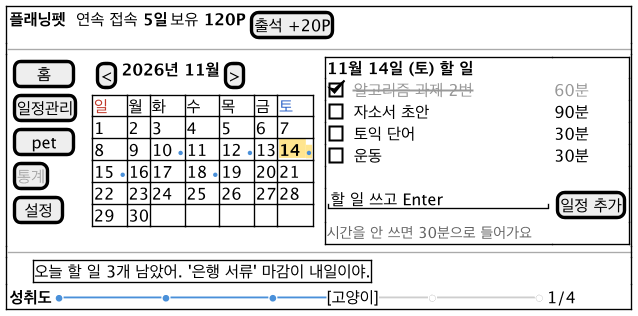

The diagram above was rendered by PlantUML. Its source (embedded in the PNG):
@startsalt ui-main
!include ui-common.iuml
{+
  { <b>플래닝펫</b> | .                    | 연속 접속 <b>5일</b> | 보유 <b>120P</b> | [출석 +20P] }
  --
  {
    {
      [  홈  ]
      [일정관리]
      [ pet ]
      [<color:#AAAAAA>통계</color>]
      [ 설정 ]
    } | . |
    {
      { [<] | <b>2026년 11월</b> | [>] }
      {#
        <color:#C0392B>일 | 월 | 화 | 수 | 목 | 금 | <color:#2E64C8>토
        1  | 2  | 3  | 4  | 5  | 6  | 7
        8  | 9  | 10 <size:8><color:#4A90D9>●</color></size> | 11 | 12 <size:8><color:#4A90D9>●</color></size> | 13 | <back:#FFE58F><b>14 <size:8><color:#4A90D9>●</color></size></b></back>
        15 <size:8><color:#4A90D9>●</color></size> | 16 | 17 | 18 <size:8><color:#4A90D9>●</color></size> | 19 | 20 | 21
        22 | 23 | 24 | 25 | 26 | 27 | 28
        29 | 30 | .  | .  | .  | .  | .
      }
    } | . |
    {+
      <b>11월 14일 (토) 할 일</b> | .
      [X] <color:#999999><s>알고리즘 과제 2번</s></color> | <color:#999999>60분</color>
      [ ] 자소서 초안 | 90분
      [ ] 토익 단어 | 30분
      [ ] 운동 | 30분
      . | .
      "할 일 쓰고 Enter        " | [일정 추가]
      <size:11><color:#666666>시간을 안 쓰면 30분으로 들어가요</color></size> | .
    }
  }
  --
  { . | . | . | {+ 오늘 할 일 3개 남았어. '은행 서류' 마감이 내일이야. } }
  { <b>성취도</b> | <color:#4A90D9>●━━━━━━●━━━━━━●━━━</color>[고양이]<color:#CCCCCC>━━━○━━━━━━○</color> | 1/4 }
}
@endsalt